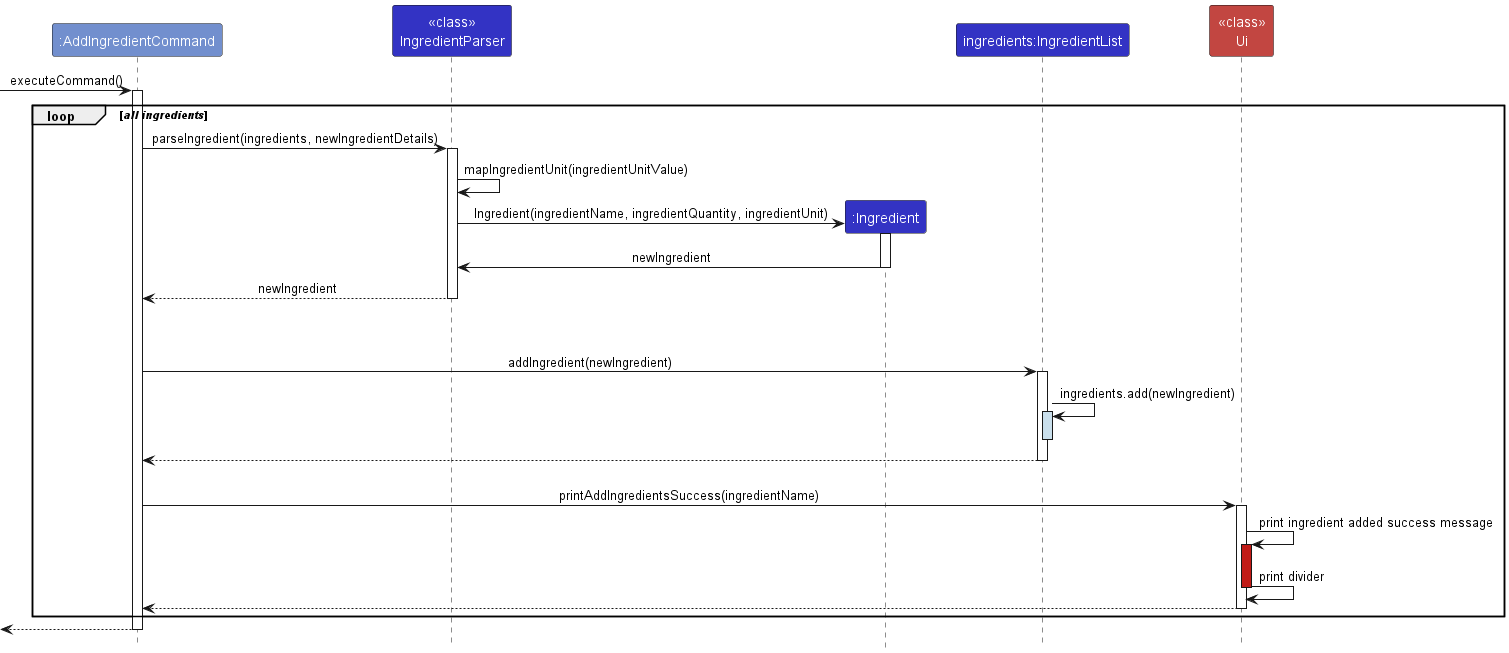

The diagram above was rendered by PlantUML. Its source (embedded in the PNG):
@startuml
!include style.puml
skinparam ArrowFontStyle plain

participant ":AddIngredientCommand" as AddIngredientCommand COMMAND_COLOR
participant "<<class>>\nIngredientParser" as IngredientParser LOGIC_COLOR
participant ":Ingredient" as Ingredient LOGIC_COLOR
participant "ingredients:IngredientList" as Ingredients LOGIC_COLOR
participant "<<class>>\nUi" as Ui INTERFACE_COLOR


[-> AddIngredientCommand : executeCommand()
activate AddIngredientCommand

loop //all ingredients//
    AddIngredientCommand -> IngredientParser : parseIngredient(ingredients, newIngredientDetails)
    activate IngredientParser

    IngredientParser -> IngredientParser : mapIngredientUnit(ingredientUnitValue)

    create Ingredient
    IngredientParser -> Ingredient : Ingredient(ingredientName, ingredientQuantity, ingredientUnit)
    activate Ingredient

    Ingredient -> IngredientParser : newIngredient
    deactivate Ingredient

    IngredientParser --> AddIngredientCommand : newIngredient

deactivate IngredientParser

AddIngredientCommand -[hidden]> IngredientParser

AddIngredientCommand -[hidden]> Ingredient


AddIngredientCommand -[hidden]> Ingredients
AddIngredientCommand -> Ingredients : addIngredient(newIngredient)
activate Ingredients

Ingredients -> Ingredients: ingredients.add(newIngredient)
activate Ingredients RECIPE_LIST_COLOR_T1
deactivate Ingredients

Ingredients --> AddIngredientCommand
deactivate Ingredients

AddIngredientCommand -[hidden]> Ui
AddIngredientCommand -> Ui : printAddIngredientsSuccess(ingredientName)
activate Ui

Ui -> Ui: print ingredient added success message
activate Ui INTERFACE_COLOR_T1

Ui -> Ui: print divider
deactivate Ui INTERFACE_COLOR_T1

Ui --> AddIngredientCommand
deactivate Ui
end

[<--AddIngredientCommand
deactivate AddIngredientCommand
@enduml